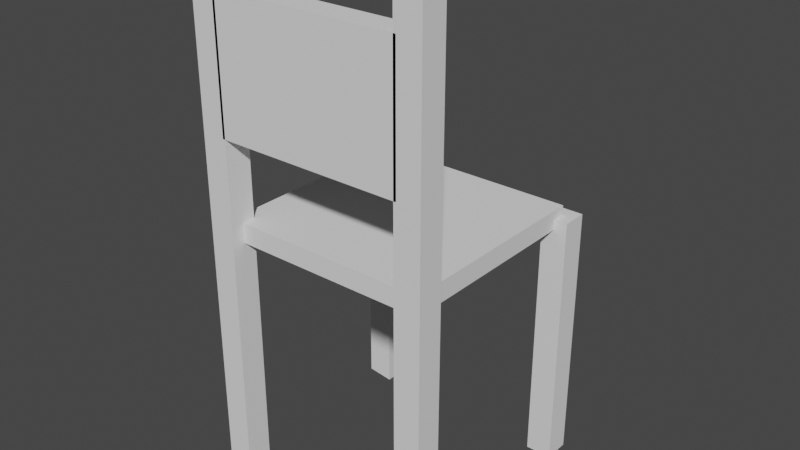 # Source: chair.blend  (saved by Blender 2.92.15; exported with 4.5.12 LTS)
import bpy
from mathutils import Matrix  # noqa: F401  (used for matrix-valued properties, if any)

bpy.ops.wm.read_factory_settings(use_empty=True)
scene = bpy.context.scene
scene.name = 'Scene'

# ---- world
world_world = bpy.data.worlds.new('World'); scene.world = world_world
world_world.use_nodes = True; world_world.node_tree.nodes.clear()
_N = world_world.node_tree.nodes; _L = world_world.node_tree.links
n0 = _N.new('ShaderNodeOutputWorld'); n0.name = 'World Output'; n0.location = (300, 300)
n1 = _N.new('ShaderNodeBackground'); n1.name = 'Background'; n1.location = (10, 300)
n1.inputs[0].default_value = (0.05088, 0.05088, 0.05088, 1.0)
_L.new(n1.outputs[0], n0.inputs[0])
n0.is_active_output = True
world_world.color = (0.05088, 0.05088, 0.05088)
world_world.use_sun_shadow = False
world_world.sun_shadow_jitter_overblur = 0.0

# ---- meshes
me_cube_002 = bpy.data.meshes.new('Cube.002')
me_cube_002.from_pydata([(0.4375, 0.4375, 0.0), (0.4375, 0.4375, 1.25), (0.4375, 0.5625, 0.0), (0.4375, 0.5625, 1.25), (0.5625, 0.4375, 0.0), (0.5625, 0.4375, 1.25), (0.5625, 0.5625, 0.0), (0.5625, 0.5625, 1.25)], [], [(0, 1, 3, 2), (2, 3, 7, 6), (6, 7, 5, 4), (4, 5, 1, 0), (2, 6, 4, 0), (7, 3, 1, 5)])
_uv = me_cube_002.uv_layers.new(name='UVMap')
_uv.uv.foreach_set('vector', [0.8125, 0.4375, 0.8125, 0.4375, 0.8125, 0.4375, 0.8125, 0.4375, 0.8125, 0.4375, 0.8125, 0.4375, 0.8125, 0.4375, 0.8125, 0.4375, 0.8125, 0.4375, 0.8125, 0.4375, 0.8125, 0.4375, 0.8125, 0.4375, 0.8125, 0.4375, 0.8125, 0.4375, 0.8125, 0.4375, 0.8125, 0.4375, 0.8125, 0.4375, 0.8125, 0.4375, 0.8125, 0.4375, 0.8125, 0.4375, 0.8125, 0.4375, 0.8125, 0.4375, 0.8125, 0.4375, 0.8125, 0.4375])
me_cube_002.use_remesh_fix_poles = True
me_cube_002.use_remesh_preserve_attributes = False
me_cube_002.use_mirror_vertex_groups = False
me_cube_002.update()
me_cube_005 = bpy.data.meshes.new('Cube.005')
me_cube_005.from_pydata([(-0.5625, 0.4375, 0.01607), (-0.5625, 0.4375, 1.25), (-0.5625, 0.5625, 0.0), (-0.5625, 0.5625, 1.25), (-0.4375, 0.4375, 0.0), (-0.4375, 0.4375, 1.25), (-0.4375, 0.5625, 0.0), (-0.4375, 0.5625, 1.25)], [], [(0, 1, 3, 2), (2, 3, 7, 6), (6, 7, 5, 4), (4, 5, 1, 0), (2, 6, 4, 0), (7, 3, 1, 5)])
_uv = me_cube_005.uv_layers.new(name='UVMap')
_uv.uv.foreach_set('vector', [0.8125, 0.4375, 0.8125, 0.4375, 0.8125, 0.4375, 0.8125, 0.4375, 0.8125, 0.4375, 0.8125, 0.4375, 0.8125, 0.4375, 0.8125, 0.4375, 0.8125, 0.4375, 0.8125, 0.4375, 0.8125, 0.4375, 0.8125, 0.4375, 0.8125, 0.4375, 0.8125, 0.4375, 0.8125, 0.4375, 0.8125, 0.4375, 0.8125, 0.4375, 0.8125, 0.4375, 0.8125, 0.4375, 0.8125, 0.4375, 0.8125, 0.4375, 0.8125, 0.4375, 0.8125, 0.4375, 0.8125, 0.4375])
me_cube_005.use_remesh_fix_poles = True
me_cube_005.use_remesh_preserve_attributes = False
me_cube_005.use_mirror_vertex_groups = False
me_cube_005.update()
me_cube_003 = bpy.data.meshes.new('Cube.003')
me_cube_003.from_pydata([(0.4375, -0.5625, 0.03125), (0.4375, -0.5625, 2.469), (0.4375, -0.4375, 0.03125), (0.4375, -0.4375, 2.469), (0.5625, -0.5625, 0.03125), (0.5625, -0.5625, 2.469), (0.5625, -0.4375, 0.03125), (0.5625, -0.4375, 2.469)], [], [(0, 1, 3, 2), (2, 3, 7, 6), (6, 7, 5, 4), (4, 5, 1, 0), (2, 6, 4, 0), (7, 3, 1, 5)])
_uv = me_cube_003.uv_layers.new(name='UVMap')
_uv.uv.foreach_set('vector', [0.8125, 0.4375, 0.8125, 0.4375, 0.8125, 0.4375, 0.8125, 0.4375, 0.8125, 0.4375, 0.8125, 0.4375, 0.8125, 0.4375, 0.8125, 0.4375, 0.8125, 0.4375, 0.8125, 0.4375, 0.8125, 0.4375, 0.8125, 0.4375, 0.8125, 0.4375, 0.8125, 0.4375, 0.8125, 0.4375, 0.8125, 0.4375, 0.8125, 0.4375, 0.8125, 0.4375, 0.8125, 0.4375, 0.8125, 0.4375, 0.8125, 0.4375, 0.8125, 0.4375, 0.8125, 0.4375, 0.8125, 0.4375])
me_cube_003.use_remesh_fix_poles = True
me_cube_003.use_remesh_preserve_attributes = False
me_cube_003.use_mirror_vertex_groups = False
me_cube_003.update()
me_cube_004 = bpy.data.meshes.new('Cube.004')
me_cube_004.from_pydata([(-0.5625, -0.5625, 0.01607), (-0.5625, -0.5625, 2.454), (-0.5625, -0.4375, 0.01607), (-0.5625, -0.4375, 2.454), (-0.4375, -0.5625, 0.01607), (-0.4375, -0.5625, 2.454), (-0.4375, -0.4375, 0.01607), (-0.4375, -0.4375, 2.454)], [], [(0, 1, 3, 2), (2, 3, 7, 6), (6, 7, 5, 4), (4, 5, 1, 0), (2, 6, 4, 0), (7, 3, 1, 5)])
_uv = me_cube_004.uv_layers.new(name='UVMap')
_uv.uv.foreach_set('vector', [0.8125, 0.4375, 0.8125, 0.4375, 0.8125, 0.4375, 0.8125, 0.4375, 0.8125, 0.4375, 0.8125, 0.4375, 0.8125, 0.4375, 0.8125, 0.4375, 0.8125, 0.4375, 0.8125, 0.4375, 0.8125, 0.4375, 0.8125, 0.4375, 0.8125, 0.4375, 0.8125, 0.4375, 0.8125, 0.4375, 0.8125, 0.4375, 0.8125, 0.4375, 0.8125, 0.4375, 0.8125, 0.4375, 0.8125, 0.4375, 0.8125, 0.4375, 0.8125, 0.4375, 0.8125, 0.4375, 0.8125, 0.4375])
me_cube_004.use_remesh_fix_poles = True
me_cube_004.use_remesh_preserve_attributes = False
me_cube_004.use_mirror_vertex_groups = False
me_cube_004.update()
me_cube_008 = bpy.data.meshes.new('Cube.008')
me_cube_008.from_pydata([(-0.45, -0.5625, 1.693), (-0.45, -0.5625, 2.307), (-0.45, -0.4375, 1.693), (-0.45, -0.4375, 2.307), (0.45, -0.5625, 1.693), (0.45, -0.5625, 2.307), (0.45, -0.4375, 1.693), (0.45, -0.4375, 2.307)], [], [(0, 1, 3, 2), (2, 3, 7, 6), (6, 7, 5, 4), (4, 5, 1, 0), (2, 6, 4, 0), (7, 3, 1, 5)])
_uv = me_cube_008.uv_layers.new(name='UVMap')
_uv.uv.foreach_set('vector', [0.8125, 0.4375, 0.8125, 0.4375, 0.8125, 0.4375, 0.8125, 0.4375, 0.8125, 0.4375, 0.8125, 0.4375, 0.8125, 0.4375, 0.8125, 0.4375, 0.8125, 0.4375, 0.8125, 0.4375, 0.8125, 0.4375, 0.8125, 0.4375, 0.8125, 0.4375, 0.8125, 0.4375, 0.8125, 0.4375, 0.8125, 0.4375, 0.8125, 0.4375, 0.8125, 0.4375, 0.8125, 0.4375, 0.8125, 0.4375, 0.8125, 0.4375, 0.8125, 0.4375, 0.8125, 0.4375, 0.8125, 0.4375])
me_cube_008.use_remesh_fix_poles = True
me_cube_008.use_remesh_preserve_attributes = False
me_cube_008.use_mirror_vertex_groups = False
me_cube_008.update()
me_cube = bpy.data.meshes.new('Cube')
me_cube.from_pydata([(0.5, 0.5, 1.297), (0.5, 0.5, 1.203), (0.5, -0.5, 1.297), (0.5, -0.5, 1.203), (-0.5, 0.5, 1.297), (-0.5, 0.5, 1.203), (-0.5, -0.5, 1.297), (-0.5, -0.5, 1.203)], [], [(0, 4, 6, 2), (3, 2, 6, 7), (7, 6, 4, 5), (5, 1, 3, 7), (1, 0, 2, 3), (5, 4, 0, 1)])
_uv = me_cube.uv_layers.new(name='UVMap')
_uv.uv.foreach_set('vector', [0.8125, 0.4375, 0.8125, 0.4375, 0.8125, 0.4375, 0.8125, 0.4375, 0.8125, 0.4375, 0.8125, 0.4375, 0.8125, 0.4375, 0.8125, 0.4375, 0.8125, 0.4375, 0.8125, 0.4375, 0.8125, 0.4375, 0.8125, 0.4375, 0.8125, 0.4375, 0.8125, 0.4375, 0.8125, 0.4375, 0.8125, 0.4375, 0.8125, 0.4375, 0.8125, 0.4375, 0.8125, 0.4375, 0.8125, 0.4375, 0.8125, 0.4375, 0.8125, 0.4375, 0.8125, 0.4375, 0.8125, 0.4375])
me_cube.use_remesh_preserve_volume = False
me_cube.use_remesh_preserve_attributes = False
me_cube.use_mirror_vertex_groups = False
me_cube.update()

# ---- objects
ob_frontrightleg = bpy.data.objects.new('FrontRightLeg', me_cube_002)
ob_frontleftleg = bpy.data.objects.new('FrontLeftLeg', me_cube_005)
ob_backrightlegt = bpy.data.objects.new('BackRightLegt', me_cube_003)
ob_backleftleg = bpy.data.objects.new('BackLeftLeg', me_cube_004)
ob_back = bpy.data.objects.new('Back', me_cube_008)
ob_seat = bpy.data.objects.new('Seat', me_cube)

# ---- transforms, parenting, visibility, modifiers, constraints
ob_frontrightleg.location = (0.0, 0.0, 0.0)
ob_frontrightleg.lineart.crease_threshold = 0.0
ob_frontleftleg.location = (0.0, 0.0, 0.0)
ob_frontleftleg.lineart.crease_threshold = 0.0
ob_backrightlegt.location = (0.0, 0.0, 0.0)
ob_backrightlegt.lineart.crease_threshold = 0.0
ob_backleftleg.location = (0.0, 0.0, 0.0)
ob_backleftleg.lineart.crease_threshold = 0.0
ob_back.location = (0.0, 0.0, 0.0)
ob_back.lineart.crease_threshold = 0.0
ob_seat.location = (0.0, 0.0, 0.0)
ob_seat.lock_rotations_4d = False
ob_seat.empty_display_type = 'ARROWS'
ob_seat.lineart.crease_threshold = 0.0

# ---- collection membership
scene.collection.objects.link(ob_frontrightleg)
scene.collection.objects.link(ob_frontleftleg)
scene.collection.objects.link(ob_backrightlegt)
scene.collection.objects.link(ob_backleftleg)
scene.collection.objects.link(ob_back)
scene.collection.objects.link(ob_seat)

# ---- scene / render settings (as saved in the file)
scene.frame_start = 1; scene.frame_end = 250; scene.frame_set(1)
scene.render.engine = 'BLENDER_EEVEE_NEXT'
scene.cycles.use_denoising = False
scene.cycles.samples = 128
scene.cycles.sampling_pattern = 'TABULATED_SOBOL'
scene.cycles.use_adaptive_sampling = False
scene.cycles.use_light_tree = False
scene.view_settings.view_transform = 'Filmic'
bpy.context.view_layer.update()

# ---- added for rendering (the .blend has no active camera and no usable light): camera, sun
cam_auto = bpy.data.cameras.new('AutoCamera')
cam_auto.lens = 50.0
cam_auto.sensor_width = 36.0
cam_auto.clip_end = 1000.0
ob_auto_camera = bpy.data.objects.new('AutoCamera', cam_auto)
scene.collection.objects.link(ob_auto_camera)
ob_auto_camera.location = (2.71739, -3.26086, 3.40828)
ob_auto_camera.rotation_euler = (1.09748, -7.21219e-08, 0.694738)
scene.camera = ob_auto_camera
light_auto_sun = bpy.data.lights.new('AutoSun', 'SUN')
light_auto_sun.energy = 3.0
light_auto_sun.angle = 0.0523599
ob_auto_sun = bpy.data.objects.new('AutoSun', light_auto_sun)
scene.collection.objects.link(ob_auto_sun)
ob_auto_sun.rotation_euler = (0.872665, 0.174533, 0.523599)
bpy.context.view_layer.update()
